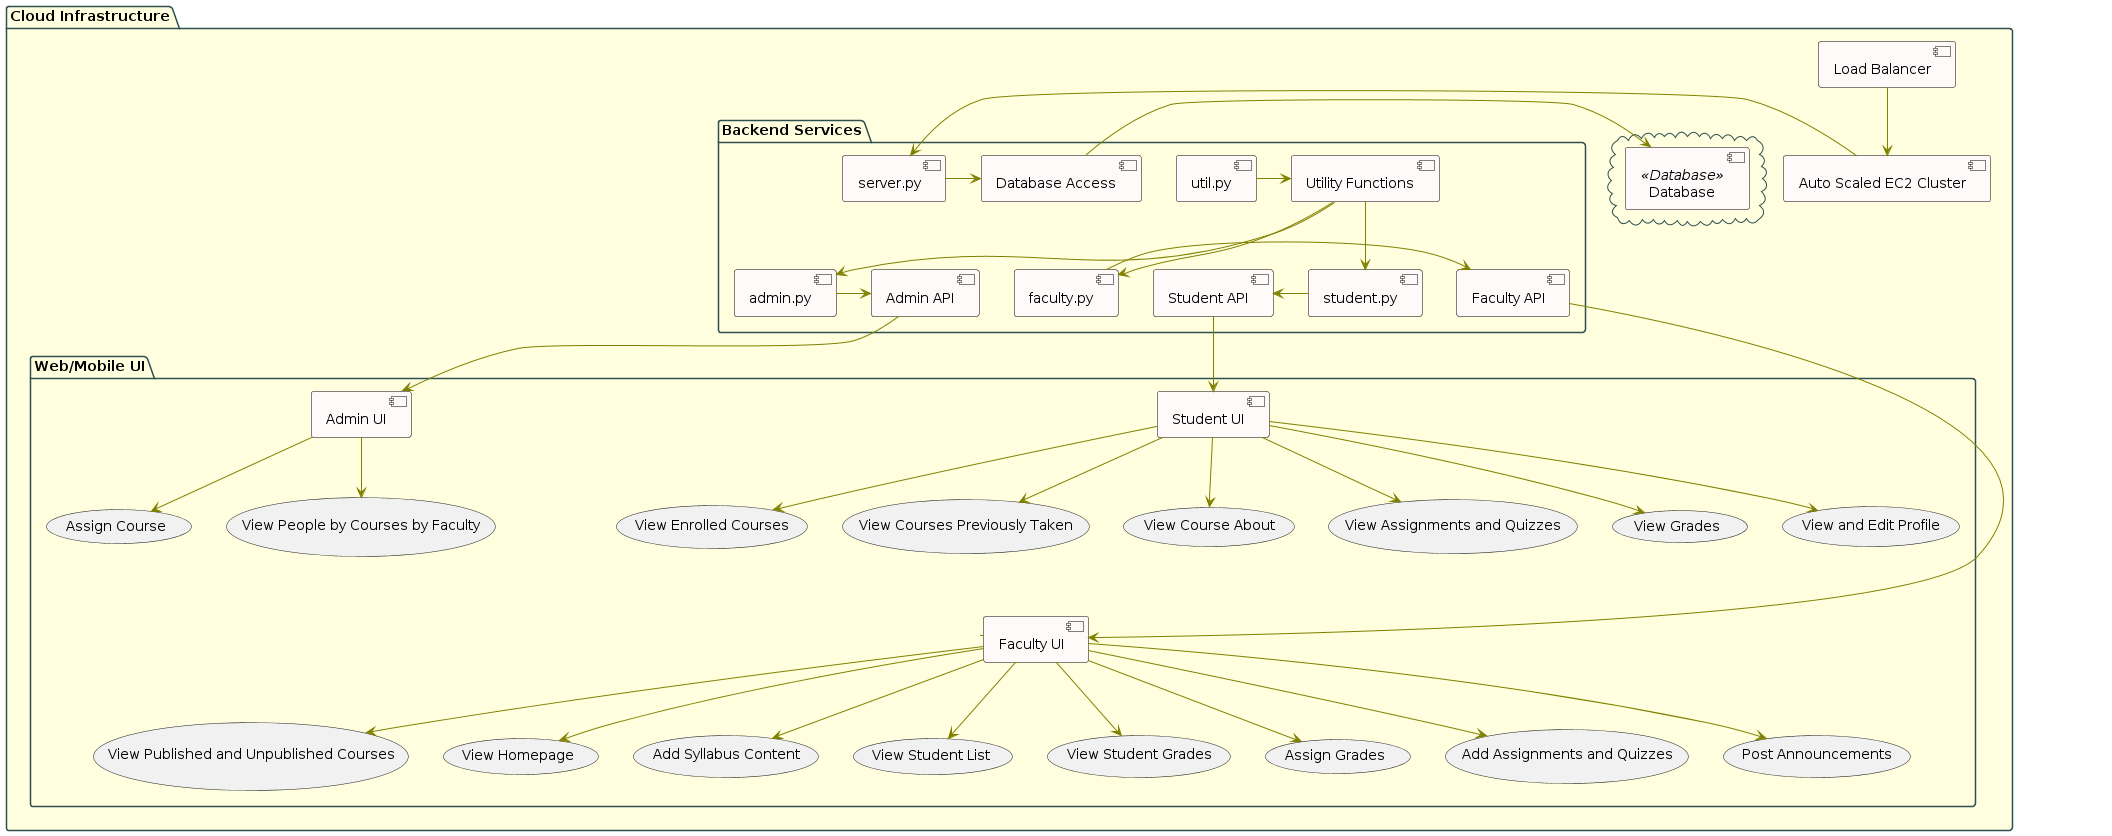

The diagram above was rendered by PlantUML. Its source (embedded in the PNG):
@startuml
skinparam component {
    BackgroundColor Snow
    BorderColor Black
    ArrowColor Olive
}

skinparam package {
    BackgroundColor LightYellow
    BorderColor DarkSlateGray
}

top to bottom direction

package "Cloud Infrastructure" {
  [Load Balancer] -down-> [Auto Scaled EC2 Cluster]
  
  
  package "Web/Mobile UI" {
    [Admin UI] -down-> (Assign Course)
    [Admin UI] -down-> (View People by Courses by Faculty)
    
    [.] -- [...]
    [...]-- [Faculty UI]
    
    [Faculty UI] -down-> (View Published and Unpublished Courses)
    [Faculty UI] -down-> (View Homepage)
    [Faculty UI] -down-> (Add Syllabus Content)
    [Faculty UI] -down-> (View Student List)
    [Faculty UI] -down-> (View Student Grades)
    [Faculty UI] -down-> (Assign Grades)
    [Faculty UI] -down-> (Add Assignments and Quizzes)
    [Faculty UI] -down-> (Post Announcements)

    [Student UI] -down-> (View Enrolled Courses)
    [Student UI] -down-> (View Courses Previously Taken)
    [Student UI] -down-> (View Course About)
    [Student UI] -down-> (View Assignments and Quizzes)
    [Student UI] -down-> (View Grades)
    [Student UI] -down-> (View and Edit Profile)
}

package "Backend Services" {
    [admin.py] -right-> [Admin API]
    [faculty.py] -right-> [Faculty API]
    [student.py] -right-> [Student API]
    [server.py] -right-> [Database Access]
    [util.py] -right-> [Utility Functions]
}

cloud {
  [Database] <<Database>>
}

[Auto Scaled EC2 Cluster] -right-> [server.py]
[Database Access] -right-> [Database]
[Utility Functions] -down-> [admin.py]
[Utility Functions] -down-> [faculty.py]
[Utility Functions] -down-> [student.py]

[Admin API] -down-> [Admin UI]
[Faculty API] -down-> [Faculty UI]
[Student API] -down-> [Student UI]
  
  
}
@enduml